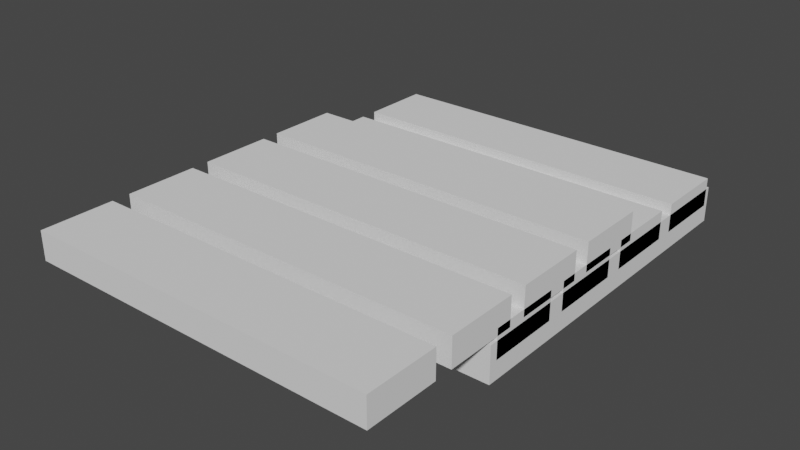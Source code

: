 # Source: BridgeObj.blend  (saved by Blender 2.90.8; exported with 4.5.12 LTS)
import bpy
from mathutils import Matrix  # noqa: F401  (used for matrix-valued properties, if any)

bpy.ops.wm.read_factory_settings(use_empty=True)
scene = bpy.context.scene
scene.name = 'Scene'

# ---- collections
col_collection = bpy.data.collections.new('Collection'); scene.collection.children.link(col_collection)

# ---- world
world_world = bpy.data.worlds.new('World'); scene.world = world_world
world_world.use_nodes = True; world_world.node_tree.nodes.clear()
_N = world_world.node_tree.nodes; _L = world_world.node_tree.links
n0 = _N.new('ShaderNodeOutputWorld'); n0.name = 'World Output'; n0.location = (300, 300)
n1 = _N.new('ShaderNodeBackground'); n1.name = 'Background'; n1.location = (10, 300)
n1.inputs[0].default_value = (0.05088, 0.05088, 0.05088, 1.0)
_L.new(n1.outputs[0], n0.inputs[0])
n0.is_active_output = True
world_world.color = (0.05088, 0.05088, 0.05088)
world_world.use_sun_shadow = False
world_world.sun_shadow_jitter_overblur = 0.0

# ---- meshes
me_mesh = bpy.data.meshes.new('Mesh')
me_mesh.from_pydata([(-0.5, -0.5, 0.0), (0.5, -0.5, 0.0), (-0.5, 0.5, 0.0), (0.5, 0.5, 0.0), (-0.5, -0.5, 0.1), (0.5, -0.5, 0.1), (-0.5, 0.5, 0.1), (0.5, 0.5, 0.1)], [], [(0, 2, 3, 1), (4, 5, 7, 6), (0, 1, 5, 4), (1, 3, 7, 5), (3, 2, 6, 7), (2, 0, 4, 6)])
me_mesh.polygons.foreach_set('use_smooth', [True] * 6)
_k = set([(0, 1), (0, 2), (0, 4), (1, 3), (1, 5), (2, 3), (2, 6), (3, 7), (4, 5), (4, 6), (5, 7), (6, 7)])
me_mesh.attributes.new('sharp_edge', 'BOOLEAN', 'EDGE').data.foreach_set('value', [ (min(e.vertices), max(e.vertices)) in _k for e in me_mesh.edges])
_uv = me_mesh.uv_layers.new(name='UVChannel_1')
_uv.uv.foreach_set('vector', [0.02, 0.98, 0.02, 0.5073, 0.4927, 0.5073, 0.4927, 0.98, 0.02, 0.02, 0.4927, 0.02, 0.4927, 0.4927, 0.02, 0.4927, 0.6099, 0.02543, 0.6099, 0.4981, 0.5626, 0.4981, 0.5626, 0.02543, 0.6099, 0.4981, 0.6099, 0.9708, 0.5626, 0.9708, 0.5626, 0.4981, 0.6898, 0.02421, 0.6898, 0.4969, 0.6425, 0.4969, 0.6425, 0.02421, 0.6898, 0.4969, 0.6898, 0.9696, 0.6425, 0.9696, 0.6425, 0.4969])
me_mesh.use_remesh_fix_poles = True
me_mesh.use_remesh_preserve_attributes = False
me_mesh.use_mirror_vertex_groups = False
me_mesh.update()
me_mesh.normals_split_custom_set([tuple(v) for v in zip(*[iter([0.0, 0.0, -1.0, 0.0, 0.0, -1.0, 0.0, 0.0, -1.0, 0.0, 0.0, -1.0, 0.0, 0.0, 1.0, 0.0, 0.0, 1.0, 0.0, 0.0, 1.0, 0.0, 0.0, 1.0, 0.0, -1.0, 0.0, 0.0, -1.0, 0.0, 0.0, -1.0, 0.0, 0.0, -1.0, 0.0, 1.0, 0.0, 0.0, 1.0, 0.0, 0.0, 1.0, 0.0, 0.0, 1.0, 0.0, 0.0, 0.0, 1.0, 0.0, 0.0, 1.0, 0.0, 0.0, 1.0, 0.0, 0.0, 1.0, 0.0, -1.0, 0.0, 0.0, -1.0, 0.0, 0.0, -1.0, 0.0, 0.0, -1.0, 0.0, 0.0])] * 3)])
me_mesh_001 = bpy.data.meshes.new('Mesh.001')
me_mesh_001.from_pydata([(-0.5, -0.1014, 0.0008117), (0.5, -0.1014, 0.0008117), (-0.5, 0.1014, 0.0008117), (0.5, 0.1014, 0.0008117), (-0.5, -0.1014, 0.08081), (0.5, -0.1014, 0.08081), (-0.5, 0.1014, 0.08081), (0.5, 0.1014, 0.08081), (-0.5, 0.0, 0.0008117), (0.0, 0.1014, 0.0008117), (0.5, 0.0, 0.0008117), (0.0, -0.1014, 0.0008117), (0.0, -0.1014, 0.08081), (0.5, 0.0, 0.08081), (0.0, 0.1014, 0.08081), (-0.5, 0.0, 0.08081), (0.5, -0.1014, 0.04081), (-0.5, -0.1014, 0.04081), (0.5, 0.1014, 0.04081), (-0.5, 0.1014, 0.04081), (-0.5, 0.0, 0.04081), (0.0, 0.1014, 0.04081), (0.5, 0.0, 0.04081), (0.0, -0.1014, 0.04081), (0.0, 0.0, 0.08081), (0.0, 0.0, 0.0008117)], [], [(25, 9, 3, 10), (24, 13, 7, 14), (23, 16, 5, 12), (22, 18, 7, 13), (21, 19, 6, 14), (20, 17, 4, 15), (19, 20, 15, 6), (2, 8, 20, 19), (8, 0, 17, 20), (18, 21, 14, 7), (3, 9, 21, 18), (9, 2, 19, 21), (16, 22, 13, 5), (1, 10, 22, 16), (10, 3, 18, 22), (17, 23, 12, 4), (0, 11, 23, 17), (11, 1, 16, 23), (15, 24, 14, 6), (4, 12, 24, 15), (12, 5, 13, 24), (11, 25, 10, 1), (0, 8, 25, 11), (8, 2, 9, 25)])
me_mesh_001.polygons.foreach_set('use_smooth', [True] * 24)
_k = set([(0, 8), (0, 11), (0, 17), (1, 10), (1, 11), (1, 16), (2, 8), (2, 9), (2, 19), (3, 9), (3, 10), (3, 18), (4, 12), (4, 15), (4, 17), (5, 12), (5, 13), (5, 16), (6, 14), (6, 15), (6, 19), (7, 13), (7, 14), (7, 18)])
me_mesh_001.attributes.new('sharp_edge', 'BOOLEAN', 'EDGE').data.foreach_set('value', [ (min(e.vertices), max(e.vertices)) in _k for e in me_mesh_001.edges])
_uv = me_mesh_001.uv_layers.new(name='UVChannel_1')
_uv.uv.foreach_set('vector', [0.2563, 0.7437, 0.2563, 0.5073, 0.4927, 0.5073, 0.4927, 0.7437, 0.2563, 0.2563, 0.4927, 0.2563, 0.4927, 0.4927, 0.2563, 0.4927, 0.5863, 0.2618, 0.5863, 0.4981, 0.5626, 0.4981, 0.5626, 0.2618, 0.5863, 0.7344, 0.5863, 0.9708, 0.5626, 0.9708, 0.5626, 0.7344, 0.6661, 0.2606, 0.6661, 0.4969, 0.6425, 0.4969, 0.6425, 0.2606, 0.6661, 0.7332, 0.6661, 0.9696, 0.6425, 0.9696, 0.6425, 0.7332, 0.6661, 0.4969, 0.6661, 0.7332, 0.6425, 0.7332, 0.6425, 0.4969, 0.6898, 0.4969, 0.6898, 0.7332, 0.6661, 0.7332, 0.6661, 0.4969, 0.6898, 0.7332, 0.6898, 0.9696, 0.6661, 0.9696, 0.6661, 0.7332, 0.6661, 0.02421, 0.6661, 0.2606, 0.6425, 0.2606, 0.6425, 0.02421, 0.6898, 0.02421, 0.6898, 0.2606, 0.6661, 0.2606, 0.6661, 0.02421, 0.6898, 0.2606, 0.6898, 0.4969, 0.6661, 0.4969, 0.6661, 0.2606, 0.5863, 0.4981, 0.5863, 0.7344, 0.5626, 0.7344, 0.5626, 0.4981, 0.6099, 0.4981, 0.6099, 0.7344, 0.5863, 0.7344, 0.5863, 0.4981, 0.6099, 0.7344, 0.6099, 0.9708, 0.5863, 0.9708, 0.5863, 0.7344, 0.5863, 0.02543, 0.5863, 0.2618, 0.5626, 0.2618, 0.5626, 0.02543, 0.6099, 0.02543, 0.6099, 0.2618, 0.5863, 0.2618, 0.5863, 0.02543, 0.6099, 0.2618, 0.6099, 0.4981, 0.5863, 0.4981, 0.5863, 0.2618, 0.02, 0.2563, 0.2563, 0.2563, 0.2563, 0.4927, 0.02, 0.4927, 0.02, 0.02, 0.2563, 0.02, 0.2563, 0.2563, 0.02, 0.2563, 0.2563, 0.02, 0.4927, 0.02, 0.4927, 0.2563, 0.2563, 0.2563, 0.2563, 0.98, 0.2563, 0.7437, 0.4927, 0.7437, 0.4927, 0.98, 0.02, 0.98, 0.02, 0.7437, 0.2563, 0.7437, 0.2563, 0.98, 0.02, 0.7437, 0.02, 0.5073, 0.2563, 0.5073, 0.2563, 0.7437])
me_mesh_001.use_remesh_fix_poles = True
me_mesh_001.use_remesh_preserve_attributes = False
me_mesh_001.use_mirror_vertex_groups = False
me_mesh_001.update()
me_mesh_001.normals_split_custom_set([tuple(v) for v in zip(*[iter([0.0, -1.469e-07, -1.0, 0.0, -1.469e-07, -1.0, 0.0, -1.469e-07, -1.0, 0.0, -1.469e-07, -1.0, 0.0, 1.102e-07, 1.0, 0.0, 1.102e-07, 1.0, 0.0, 7.344e-08, 1.0, 0.0, 7.344e-08, 1.0, 0.0, -1.0, 0.0, 0.0, -1.0, 0.0, 0.0, -1.0, 0.0, 0.0, -1.0, 0.0, 1.0, 0.0, 0.0, 1.0, 0.0, 0.0, 1.0, 0.0, 0.0, 1.0, 0.0, 0.0, 0.0, 1.0, 0.0, 0.0, 1.0, 0.0, 0.0, 1.0, 0.0, 0.0, 1.0, 0.0, -1.0, 0.0, 0.0, -1.0, 0.0, 0.0, -1.0, 0.0, 0.0, -1.0, 0.0, 0.0, -1.0, 0.0, 0.0, -1.0, 0.0, 0.0, -1.0, 0.0, 0.0, -1.0, 0.0, 0.0, -1.0, 0.0, 0.0, -1.0, 0.0, 0.0, -1.0, 0.0, 0.0, -1.0, 0.0, 0.0, -1.0, 0.0, 0.0, -1.0, 0.0, 0.0, -1.0, 0.0, 0.0, -1.0, 0.0, 0.0, 0.0, 1.0, 0.0, 0.0, 1.0, 0.0, 0.0, 1.0, 0.0, 0.0, 1.0, 0.0, 0.0, 1.0, 0.0, 0.0, 1.0, 0.0, 0.0, 1.0, 0.0, 0.0, 1.0, 0.0, 0.0, 1.0, 0.0, 0.0, 1.0, 0.0, 0.0, 1.0, 0.0, 0.0, 1.0, 0.0, 1.0, 0.0, 0.0, 1.0, 0.0, 0.0, 1.0, 0.0, 0.0, 1.0, 0.0, 0.0, 1.0, 0.0, 0.0, 1.0, 0.0, 0.0, 1.0, 0.0, 0.0, 1.0, 0.0, 0.0, 1.0, 0.0, 0.0, 1.0, 0.0, 0.0, 1.0, 0.0, 0.0, 1.0, 0.0, 0.0, 0.0, -1.0, 0.0, 0.0, -1.0, 0.0, 0.0, -1.0, 0.0, 0.0, -1.0, 0.0, 0.0, -1.0, 0.0, 0.0, -1.0, 0.0, 0.0, -1.0, 0.0, 0.0, -1.0, 0.0, 0.0, -1.0, 0.0, 0.0, -1.0, 0.0, 0.0, -1.0, 0.0, 0.0, -1.0, 0.0, 0.0, 1.102e-07, 1.0, 0.0, 1.102e-07, 1.0, 0.0, 7.344e-08, 1.0, 0.0, 7.344e-08, 1.0, 0.0, 1.469e-07, 1.0, 0.0, 1.469e-07, 1.0, 0.0, 1.102e-07, 1.0, 0.0, 1.102e-07, 1.0, 0.0, 1.469e-07, 1.0, 0.0, 1.469e-07, 1.0, 0.0, 1.102e-07, 1.0, 0.0, 1.102e-07, 1.0, 0.0, -1.469e-07, -1.0, 0.0, -1.469e-07, -1.0, 0.0, -1.469e-07, -1.0, 0.0, -1.469e-07, -1.0, 0.0, -1.469e-07, -1.0, 0.0, -1.469e-07, -1.0, 0.0, -1.469e-07, -1.0, 0.0, -1.469e-07, -1.0, 0.0, -1.469e-07, -1.0, 0.0, -1.469e-07, -1.0, 0.0, -1.469e-07, -1.0, 0.0, -1.469e-07, -1.0])] * 3)])
me_mesh_002 = bpy.data.meshes.new('Mesh.002')
me_mesh_002.from_pydata([(-0.5, -0.1014, 0.0008117), (0.5, -0.1014, 0.0008117), (-0.5, 0.1014, 0.0008117), (0.5, 0.1014, 0.0008117), (-0.5, -0.1014, 0.08081), (0.5, -0.1014, 0.08081), (-0.5, 0.1014, 0.08081), (0.5, 0.1014, 0.08081), (-0.5, 0.0, 0.0008117), (0.0, 0.1014, 0.0008117), (0.5, 0.0, 0.0008117), (0.0, -0.1014, 0.0008117), (0.0, -0.1014, 0.08081), (0.5, 0.0, 0.08081), (0.0, 0.1014, 0.08081), (-0.5, 0.0, 0.08081), (0.5, -0.1014, 0.04081), (-0.5, -0.1014, 0.04081), (0.5, 0.1014, 0.04081), (-0.5, 0.1014, 0.04081), (-0.5, 0.0, 0.04081), (0.0, 0.1014, 0.04081), (0.5, 0.0, 0.04081), (0.0, -0.1014, 0.04081), (0.0, 0.0, 0.08081), (0.0, 0.0, 0.0008117), (-0.5, 0.1522, 0.0008117), (0.5, 0.1522, 0.0008117), (-0.5, 0.3551, 0.0008117), (0.5, 0.3551, 0.0008117), (-0.5, 0.1522, 0.08081), (0.5, 0.1522, 0.08081), (-0.5, 0.3551, 0.08081), (0.5, 0.3551, 0.08081), (-0.5, 0.2536, 0.0008117), (0.0, 0.3551, 0.0008117), (0.5, 0.2536, 0.0008117), (0.0, 0.1522, 0.0008117), (0.0, 0.1522, 0.08081), (0.5, 0.2536, 0.08081), (0.0, 0.3551, 0.08081), (-0.5, 0.2536, 0.08081), (0.5, 0.1522, 0.04081), (-0.5, 0.1522, 0.04081), (0.5, 0.3551, 0.04081), (-0.5, 0.3551, 0.04081), (-0.5, 0.2536, 0.04081), (0.0, 0.3551, 0.04081), (0.5, 0.2536, 0.04081), (0.0, 0.1522, 0.04081), (0.0, 0.2536, 0.08081), (0.0, 0.2536, 0.0008117), (-0.5, 0.4058, 0.0008117), (0.5, 0.4058, 0.0008117), (-0.5, 0.6087, 0.0008117), (0.5, 0.6087, 0.0008117), (-0.5, 0.4058, 0.08081), (0.5, 0.4058, 0.08081), (-0.5, 0.6087, 0.08081), (0.5, 0.6087, 0.08081), (-0.5, 0.5072, 0.0008117), (0.0, 0.6087, 0.0008117), (0.5, 0.5072, 0.0008117), (0.0, 0.4058, 0.0008117), (0.0, 0.4058, 0.08081), (0.5, 0.5072, 0.08081), (0.0, 0.6087, 0.08081), (-0.5, 0.5072, 0.08081), (0.5, 0.4058, 0.04081), (-0.5, 0.4058, 0.04081), (0.5, 0.6087, 0.04081), (-0.5, 0.6087, 0.04081), (-0.5, 0.5072, 0.04081), (0.0, 0.6087, 0.04081), (0.5, 0.5072, 0.04081), (0.0, 0.4058, 0.04081), (0.0, 0.5072, 0.08081), (0.0, 0.5072, 0.0008117), (-0.5, 0.6594, 0.0008117), (0.5, 0.6594, 0.0008117), (-0.5, 0.8623, 0.0008117), (0.5, 0.8623, 0.0008117), (-0.5, 0.6594, 0.08081), (0.5, 0.6594, 0.08081), (-0.5, 0.8623, 0.08081), (0.5, 0.8623, 0.08081), (-0.5, 0.7608, 0.0008117), (0.0, 0.8623, 0.0008117), (0.5, 0.7608, 0.0008117), (0.0, 0.6594, 0.0008117), (0.0, 0.6594, 0.08081), (0.5, 0.7608, 0.08081), (0.0, 0.8623, 0.08081), (-0.5, 0.7608, 0.08081), (0.5, 0.6594, 0.04081), (-0.5, 0.6594, 0.04081), (0.5, 0.8623, 0.04081), (-0.5, 0.8623, 0.04081), (-0.5, 0.7608, 0.04081), (0.0, 0.8623, 0.04081), (0.5, 0.7608, 0.04081), (0.0, 0.6594, 0.04081), (0.0, 0.7608, 0.08081), (0.0, 0.7608, 0.0008117)], [], [(25, 9, 3, 10), (24, 13, 7, 14), (23, 16, 5, 12), (22, 18, 7, 13), (21, 19, 6, 14), (20, 17, 4, 15), (19, 20, 15, 6), (2, 8, 20, 19), (8, 0, 17, 20), (18, 21, 14, 7), (3, 9, 21, 18), (9, 2, 19, 21), (16, 22, 13, 5), (1, 10, 22, 16), (10, 3, 18, 22), (17, 23, 12, 4), (0, 11, 23, 17), (11, 1, 16, 23), (15, 24, 14, 6), (4, 12, 24, 15), (12, 5, 13, 24), (11, 25, 10, 1), (0, 8, 25, 11), (8, 2, 9, 25), (51, 35, 29, 36), (50, 39, 33, 40), (49, 42, 31, 38), (48, 44, 33, 39), (47, 45, 32, 40), (46, 43, 30, 41), (45, 46, 41, 32), (28, 34, 46, 45), (34, 26, 43, 46), (44, 47, 40, 33), (29, 35, 47, 44), (35, 28, 45, 47), (42, 48, 39, 31), (27, 36, 48, 42), (36, 29, 44, 48), (43, 49, 38, 30), (26, 37, 49, 43), (37, 27, 42, 49), (41, 50, 40, 32), (30, 38, 50, 41), (38, 31, 39, 50), (37, 51, 36, 27), (26, 34, 51, 37), (34, 28, 35, 51), (77, 61, 55, 62), (76, 65, 59, 66), (75, 68, 57, 64), (74, 70, 59, 65), (73, 71, 58, 66), (72, 69, 56, 67), (71, 72, 67, 58), (54, 60, 72, 71), (60, 52, 69, 72), (70, 73, 66, 59), (55, 61, 73, 70), (61, 54, 71, 73), (68, 74, 65, 57), (53, 62, 74, 68), (62, 55, 70, 74), (69, 75, 64, 56), (52, 63, 75, 69), (63, 53, 68, 75), (67, 76, 66, 58), (56, 64, 76, 67), (64, 57, 65, 76), (63, 77, 62, 53), (52, 60, 77, 63), (60, 54, 61, 77), (103, 87, 81, 88), (102, 91, 85, 92), (101, 94, 83, 90), (100, 96, 85, 91), (99, 97, 84, 92), (98, 95, 82, 93), (97, 98, 93, 84), (80, 86, 98, 97), (86, 78, 95, 98), (96, 99, 92, 85), (81, 87, 99, 96), (87, 80, 97, 99), (94, 100, 91, 83), (79, 88, 100, 94), (88, 81, 96, 100), (95, 101, 90, 82), (78, 89, 101, 95), (89, 79, 94, 101), (93, 102, 92, 84), (82, 90, 102, 93), (90, 83, 91, 102), (89, 103, 88, 79), (78, 86, 103, 89), (86, 80, 87, 103)])
me_mesh_002.polygons.foreach_set('use_smooth', [True] * 96)
_k = set([(0, 8), (0, 11), (0, 17), (1, 10), (1, 11), (1, 16), (2, 8), (2, 9), (2, 19), (3, 9), (3, 10), (3, 18), (4, 12), (4, 15), (4, 17), (5, 12), (5, 13), (5, 16), (6, 14), (6, 15), (6, 19), (7, 13), (7, 14), (7, 18), (26, 34), (26, 37), (26, 43), (27, 36), (27, 37), (27, 42), (28, 34), (28, 35), (28, 45), (29, 35), (29, 36), (29, 44), (30, 38), (30, 41), (30, 43), (31, 38), (31, 39), (31, 42), (32, 40), (32, 41), (32, 45), (33, 39), (33, 40), (33, 44), (52, 60), (52, 63), (52, 69), (53, 62), (53, 63), (53, 68), (54, 60), (54, 61), (54, 71), (55, 61), (55, 62), (55, 70), (56, 64), (56, 67), (56, 69), (57, 64), (57, 65), (57, 68), (58, 66), (58, 67), (58, 71), (59, 65), (59, 66), (59, 70), (78, 86), (78, 89), (78, 95), (79, 88), (79, 89), (79, 94), (80, 86), (80, 87), (80, 97), (81, 87), (81, 88), (81, 96), (82, 90), (82, 93), (82, 95), (83, 90), (83, 91), (83, 94), (84, 92), (84, 93), (84, 97), (85, 91), (85, 92), (85, 96)])
me_mesh_002.attributes.new('sharp_edge', 'BOOLEAN', 'EDGE').data.foreach_set('value', [ (min(e.vertices), max(e.vertices)) in _k for e in me_mesh_002.edges])
_uv = me_mesh_002.uv_layers.new(name='UVChannel_1')
_uv.uv.foreach_set('vector', [0.2563, 0.7437, 0.2563, 0.5073, 0.4927, 0.5073, 0.4927, 0.7437, 0.2563, 0.2563, 0.4927, 0.2563, 0.4927, 0.4927, 0.2563, 0.4927, 0.5863, 0.2618, 0.5863, 0.4981, 0.5626, 0.4981, 0.5626, 0.2618, 0.5863, 0.7344, 0.5863, 0.9708, 0.5626, 0.9708, 0.5626, 0.7344, 0.6661, 0.2606, 0.6661, 0.4969, 0.6425, 0.4969, 0.6425, 0.2606, 0.6661, 0.7332, 0.6661, 0.9696, 0.6425, 0.9696, 0.6425, 0.7332, 0.6661, 0.4969, 0.6661, 0.7332, 0.6425, 0.7332, 0.6425, 0.4969, 0.6898, 0.4969, 0.6898, 0.7332, 0.6661, 0.7332, 0.6661, 0.4969, 0.6898, 0.7332, 0.6898, 0.9696, 0.6661, 0.9696, 0.6661, 0.7332, 0.6661, 0.02421, 0.6661, 0.2606, 0.6425, 0.2606, 0.6425, 0.02421, 0.6898, 0.02421, 0.6898, 0.2606, 0.6661, 0.2606, 0.6661, 0.02421, 0.6898, 0.2606, 0.6898, 0.4969, 0.6661, 0.4969, 0.6661, 0.2606, 0.5863, 0.4981, 0.5863, 0.7344, 0.5626, 0.7344, 0.5626, 0.4981, 0.6099, 0.4981, 0.6099, 0.7344, 0.5863, 0.7344, 0.5863, 0.4981, 0.6099, 0.7344, 0.6099, 0.9708, 0.5863, 0.9708, 0.5863, 0.7344, 0.5863, 0.02543, 0.5863, 0.2618, 0.5626, 0.2618, 0.5626, 0.02543, 0.6099, 0.02543, 0.6099, 0.2618, 0.5863, 0.2618, 0.5863, 0.02543, 0.6099, 0.2618, 0.6099, 0.4981, 0.5863, 0.4981, 0.5863, 0.2618, 0.02, 0.2563, 0.2563, 0.2563, 0.2563, 0.4927, 0.02, 0.4927, 0.02, 0.02, 0.2563, 0.02, 0.2563, 0.2563, 0.02, 0.2563, 0.2563, 0.02, 0.4927, 0.02, 0.4927, 0.2563, 0.2563, 0.2563, 0.2563, 0.98, 0.2563, 0.7437, 0.4927, 0.7437, 0.4927, 0.98, 0.02, 0.98, 0.02, 0.7437, 0.2563, 0.7437, 0.2563, 0.98, 0.02, 0.7437, 0.02, 0.5073, 0.2563, 0.5073, 0.2563, 0.7437, 0.2563, 0.7437, 0.2563, 0.5073, 0.4927, 0.5073, 0.4927, 0.7437, 0.2563, 0.2563, 0.4927, 0.2563, 0.4927, 0.4927, 0.2563, 0.4927, 0.5863, 0.2618, 0.5863, 0.4981, 0.5626, 0.4981, 0.5626, 0.2618, 0.5863, 0.7344, 0.5863, 0.9708, 0.5626, 0.9708, 0.5626, 0.7344, 0.6661, 0.2606, 0.6661, 0.4969, 0.6425, 0.4969, 0.6425, 0.2606, 0.6661, 0.7332, 0.6661, 0.9696, 0.6425, 0.9696, 0.6425, 0.7332, 0.6661, 0.4969, 0.6661, 0.7332, 0.6425, 0.7332, 0.6425, 0.4969, 0.6898, 0.4969, 0.6898, 0.7332, 0.6661, 0.7332, 0.6661, 0.4969, 0.6898, 0.7332, 0.6898, 0.9696, 0.6661, 0.9696, 0.6661, 0.7332, 0.6661, 0.02421, 0.6661, 0.2606, 0.6425, 0.2606, 0.6425, 0.02421, 0.6898, 0.02421, 0.6898, 0.2606, 0.6661, 0.2606, 0.6661, 0.02421, 0.6898, 0.2606, 0.6898, 0.4969, 0.6661, 0.4969, 0.6661, 0.2606, 0.5863, 0.4981, 0.5863, 0.7344, 0.5626, 0.7344, 0.5626, 0.4981, 0.6099, 0.4981, 0.6099, 0.7344, 0.5863, 0.7344, 0.5863, 0.4981, 0.6099, 0.7344, 0.6099, 0.9708, 0.5863, 0.9708, 0.5863, 0.7344, 0.5863, 0.02543, 0.5863, 0.2618, 0.5626, 0.2618, 0.5626, 0.02543, 0.6099, 0.02543, 0.6099, 0.2618, 0.5863, 0.2618, 0.5863, 0.02543, 0.6099, 0.2618, 0.6099, 0.4981, 0.5863, 0.4981, 0.5863, 0.2618, 0.02, 0.2563, 0.2563, 0.2563, 0.2563, 0.4927, 0.02, 0.4927, 0.02, 0.02, 0.2563, 0.02, 0.2563, 0.2563, 0.02, 0.2563, 0.2563, 0.02, 0.4927, 0.02, 0.4927, 0.2563, 0.2563, 0.2563, 0.2563, 0.98, 0.2563, 0.7437, 0.4927, 0.7437, 0.4927, 0.98, 0.02, 0.98, 0.02, 0.7437, 0.2563, 0.7437, 0.2563, 0.98, 0.02, 0.7437, 0.02, 0.5073, 0.2563, 0.5073, 0.2563, 0.7437, 0.2563, 0.7437, 0.2563, 0.5073, 0.4927, 0.5073, 0.4927, 0.7437, 0.2563, 0.2563, 0.4927, 0.2563, 0.4927, 0.4927, 0.2563, 0.4927, 0.5863, 0.2618, 0.5863, 0.4981, 0.5626, 0.4981, 0.5626, 0.2618, 0.5863, 0.7344, 0.5863, 0.9708, 0.5626, 0.9708, 0.5626, 0.7344, 0.6661, 0.2606, 0.6661, 0.4969, 0.6425, 0.4969, 0.6425, 0.2606, 0.6661, 0.7332, 0.6661, 0.9696, 0.6425, 0.9696, 0.6425, 0.7332, 0.6661, 0.4969, 0.6661, 0.7332, 0.6425, 0.7332, 0.6425, 0.4969, 0.6898, 0.4969, 0.6898, 0.7332, 0.6661, 0.7332, 0.6661, 0.4969, 0.6898, 0.7332, 0.6898, 0.9696, 0.6661, 0.9696, 0.6661, 0.7332, 0.6661, 0.02421, 0.6661, 0.2606, 0.6425, 0.2606, 0.6425, 0.02421, 0.6898, 0.02421, 0.6898, 0.2606, 0.6661, 0.2606, 0.6661, 0.02421, 0.6898, 0.2606, 0.6898, 0.4969, 0.6661, 0.4969, 0.6661, 0.2606, 0.5863, 0.4981, 0.5863, 0.7344, 0.5626, 0.7344, 0.5626, 0.4981, 0.6099, 0.4981, 0.6099, 0.7344, 0.5863, 0.7344, 0.5863, 0.4981, 0.6099, 0.7344, 0.6099, 0.9708, 0.5863, 0.9708, 0.5863, 0.7344, 0.5863, 0.02543, 0.5863, 0.2618, 0.5626, 0.2618, 0.5626, 0.02543, 0.6099, 0.02543, 0.6099, 0.2618, 0.5863, 0.2618, 0.5863, 0.02543, 0.6099, 0.2618, 0.6099, 0.4981, 0.5863, 0.4981, 0.5863, 0.2618, 0.02, 0.2563, 0.2563, 0.2563, 0.2563, 0.4927, 0.02, 0.4927, 0.02, 0.02, 0.2563, 0.02, 0.2563, 0.2563, 0.02, 0.2563, 0.2563, 0.02, 0.4927, 0.02, 0.4927, 0.2563, 0.2563, 0.2563, 0.2563, 0.98, 0.2563, 0.7437, 0.4927, 0.7437, 0.4927, 0.98, 0.02, 0.98, 0.02, 0.7437, 0.2563, 0.7437, 0.2563, 0.98, 0.02, 0.7437, 0.02, 0.5073, 0.2563, 0.5073, 0.2563, 0.7437, 0.2563, 0.7437, 0.2563, 0.5073, 0.4927, 0.5073, 0.4927, 0.7437, 0.2563, 0.2563, 0.4927, 0.2563, 0.4927, 0.4927, 0.2563, 0.4927, 0.5863, 0.2618, 0.5863, 0.4981, 0.5626, 0.4981, 0.5626, 0.2618, 0.5863, 0.7344, 0.5863, 0.9708, 0.5626, 0.9708, 0.5626, 0.7344, 0.6661, 0.2606, 0.6661, 0.4969, 0.6425, 0.4969, 0.6425, 0.2606, 0.6661, 0.7332, 0.6661, 0.9696, 0.6425, 0.9696, 0.6425, 0.7332, 0.6661, 0.4969, 0.6661, 0.7332, 0.6425, 0.7332, 0.6425, 0.4969, 0.6898, 0.4969, 0.6898, 0.7332, 0.6661, 0.7332, 0.6661, 0.4969, 0.6898, 0.7332, 0.6898, 0.9696, 0.6661, 0.9696, 0.6661, 0.7332, 0.6661, 0.02421, 0.6661, 0.2606, 0.6425, 0.2606, 0.6425, 0.02421, 0.6898, 0.02421, 0.6898, 0.2606, 0.6661, 0.2606, 0.6661, 0.02421, 0.6898, 0.2606, 0.6898, 0.4969, 0.6661, 0.4969, 0.6661, 0.2606, 0.5863, 0.4981, 0.5863, 0.7344, 0.5626, 0.7344, 0.5626, 0.4981, 0.6099, 0.4981, 0.6099, 0.7344, 0.5863, 0.7344, 0.5863, 0.4981, 0.6099, 0.7344, 0.6099, 0.9708, 0.5863, 0.9708, 0.5863, 0.7344, 0.5863, 0.02543, 0.5863, 0.2618, 0.5626, 0.2618, 0.5626, 0.02543, 0.6099, 0.02543, 0.6099, 0.2618, 0.5863, 0.2618, 0.5863, 0.02543, 0.6099, 0.2618, 0.6099, 0.4981, 0.5863, 0.4981, 0.5863, 0.2618, 0.02, 0.2563, 0.2563, 0.2563, 0.2563, 0.4927, 0.02, 0.4927, 0.02, 0.02, 0.2563, 0.02, 0.2563, 0.2563, 0.02, 0.2563, 0.2563, 0.02, 0.4927, 0.02, 0.4927, 0.2563, 0.2563, 0.2563, 0.2563, 0.98, 0.2563, 0.7437, 0.4927, 0.7437, 0.4927, 0.98, 0.02, 0.98, 0.02, 0.7437, 0.2563, 0.7437, 0.2563, 0.98, 0.02, 0.7437, 0.02, 0.5073, 0.2563, 0.5073, 0.2563, 0.7437])
me_mesh_002.use_remesh_fix_poles = True
me_mesh_002.use_remesh_preserve_attributes = False
me_mesh_002.use_mirror_vertex_groups = False
me_mesh_002.update()
me_mesh_002.normals_split_custom_set([tuple(v) for v in zip(*[iter([0.0, -1.469e-07, -1.0, 0.0, -1.469e-07, -1.0, 0.0, -1.469e-07, -1.0, 0.0, -1.469e-07, -1.0, 0.0, 1.102e-07, 1.0, 0.0, 1.102e-07, 1.0, 0.0, 7.344e-08, 1.0, 0.0, 7.344e-08, 1.0, 0.0, -1.0, 0.0, 0.0, -1.0, 0.0, 0.0, -1.0, 0.0, 0.0, -1.0, 0.0, 1.0, 0.0, 0.0, 1.0, 0.0, 0.0, 1.0, 0.0, 0.0, 1.0, 0.0, 0.0, 0.0, 1.0, 0.0, 0.0, 1.0, 0.0, 0.0, 1.0, 0.0, 0.0, 1.0, 0.0, -1.0, 0.0, 0.0, -1.0, 0.0, 0.0, -1.0, 0.0, 0.0, -1.0, 0.0, 0.0, -1.0, 0.0, 0.0, -1.0, 0.0, 0.0, -1.0, 0.0, 0.0, -1.0, 0.0, 0.0, -1.0, 0.0, 0.0, -1.0, 0.0, 0.0, -1.0, 0.0, 0.0, -1.0, 0.0, 0.0, -1.0, 0.0, 0.0, -1.0, 0.0, 0.0, -1.0, 0.0, 0.0, -1.0, 0.0, 0.0, 0.0, 1.0, 0.0, 0.0, 1.0, 0.0, 0.0, 1.0, 0.0, 0.0, 1.0, 0.0, 0.0, 1.0, 0.0, 0.0, 1.0, 0.0, 0.0, 1.0, 0.0, 0.0, 1.0, 0.0, 0.0, 1.0, 0.0, 0.0, 1.0, 0.0, 0.0, 1.0, 0.0, 0.0, 1.0, 0.0, 1.0, 0.0, 0.0, 1.0, 0.0, 0.0, 1.0, 0.0, 0.0, 1.0, 0.0, 0.0, 1.0, 0.0, 0.0, 1.0, 0.0, 0.0, 1.0, 0.0, 0.0, 1.0, 0.0, 0.0, 1.0, 0.0, 0.0, 1.0, 0.0, 0.0, 1.0, 0.0, 0.0, 1.0, 0.0, 0.0, 0.0, -1.0, 0.0, 0.0, -1.0, 0.0, 0.0, -1.0, 0.0, 0.0, -1.0, 0.0, 0.0, -1.0, 0.0, 0.0, -1.0, 0.0, 0.0, -1.0, 0.0, 0.0, -1.0, 0.0, 0.0, -1.0, 0.0, 0.0, -1.0, 0.0, 0.0, -1.0, 0.0, 0.0, -1.0, 0.0, 0.0, 1.102e-07, 1.0, 0.0, 1.102e-07, 1.0, 0.0, 7.344e-08, 1.0, 0.0, 7.344e-08, 1.0, 0.0, 1.469e-07, 1.0, 0.0, 1.469e-07, 1.0, 0.0, 1.102e-07, 1.0, 0.0, 1.102e-07, 1.0, 0.0, 1.469e-07, 1.0, 0.0, 1.469e-07, 1.0, 0.0, 1.102e-07, 1.0, 0.0, 1.102e-07, 1.0, 0.0, -1.469e-07, -1.0, 0.0, -1.469e-07, -1.0, 0.0, -1.469e-07, -1.0, 0.0, -1.469e-07, -1.0, 0.0, -1.469e-07, -1.0, 0.0, -1.469e-07, -1.0, 0.0, -1.469e-07, -1.0, 0.0, -1.469e-07, -1.0, 0.0, -1.469e-07, -1.0, 0.0, -1.469e-07, -1.0, 0.0, -1.469e-07, -1.0, 0.0, -1.469e-07, -1.0, 0.0, -1.469e-07, -1.0, 0.0, -1.469e-07, -1.0, 0.0, -1.469e-07, -1.0, 0.0, -1.469e-07, -1.0, 0.0, 1.102e-07, 1.0, 0.0, 1.102e-07, 1.0, 0.0, 7.344e-08, 1.0, 0.0, 7.344e-08, 1.0, 0.0, -1.0, 0.0, 0.0, -1.0, 0.0, 0.0, -1.0, 0.0, 0.0, -1.0, 0.0, 1.0, 0.0, 0.0, 1.0, 0.0, 0.0, 1.0, 0.0, 0.0, 1.0, 0.0, 0.0, 0.0, 1.0, 0.0, 0.0, 1.0, 0.0, 0.0, 1.0, 0.0, 0.0, 1.0, 0.0, -1.0, 0.0, 0.0, -1.0, 0.0, 0.0, -1.0, 0.0, 0.0, -1.0, 0.0, 0.0, -1.0, 0.0, 0.0, -1.0, 0.0, 0.0, -1.0, 0.0, 0.0, -1.0, 0.0, 0.0, -1.0, 0.0, 0.0, -1.0, 0.0, 0.0, -1.0, 0.0, 0.0, -1.0, 0.0, 0.0, -1.0, 0.0, 0.0, -1.0, 0.0, 0.0, -1.0, 0.0, 0.0, -1.0, 0.0, 0.0, 0.0, 1.0, 0.0, 0.0, 1.0, 0.0, 0.0, 1.0, 0.0, 0.0, 1.0, 0.0, 0.0, 1.0, 0.0, 0.0, 1.0, 0.0, 0.0, 1.0, 0.0, 0.0, 1.0, 0.0, 0.0, 1.0, 0.0, 0.0, 1.0, 0.0, 0.0, 1.0, 0.0, 0.0, 1.0, 0.0, 1.0, 0.0, 0.0, 1.0, 0.0, 0.0, 1.0, 0.0, 0.0, 1.0, 0.0, 0.0, 1.0, 0.0, 0.0, 1.0, 0.0, 0.0, 1.0, 0.0, 0.0, 1.0, 0.0, 0.0, 1.0, 0.0, 0.0, 1.0, 0.0, 0.0, 1.0, 0.0, 0.0, 1.0, 0.0, 0.0, 0.0, -1.0, 0.0, 0.0, -1.0, 0.0, 0.0, -1.0, 0.0, 0.0, -1.0, 0.0, 0.0, -1.0, 0.0, 0.0, -1.0, 0.0, 0.0, -1.0, 0.0, 0.0, -1.0, 0.0, 0.0, -1.0, 0.0, 0.0, -1.0, 0.0, 0.0, -1.0, 0.0, 0.0, -1.0, 0.0, 0.0, 1.102e-07, 1.0, 0.0, 1.102e-07, 1.0, 0.0, 7.344e-08, 1.0, 0.0, 7.344e-08, 1.0, 0.0, 1.469e-07, 1.0, 0.0, 1.469e-07, 1.0, 0.0, 1.102e-07, 1.0, 0.0, 1.102e-07, 1.0, 0.0, 1.469e-07, 1.0, 0.0, 1.469e-07, 1.0, 0.0, 1.102e-07, 1.0, 0.0, 1.102e-07, 1.0, 0.0, -1.469e-07, -1.0, 0.0, -1.469e-07, -1.0, 0.0, -1.469e-07, -1.0, 0.0, -1.469e-07, -1.0, 0.0, -1.469e-07, -1.0, 0.0, -1.469e-07, -1.0, 0.0, -1.469e-07, -1.0, 0.0, -1.469e-07, -1.0, 0.0, -1.469e-07, -1.0, 0.0, -1.469e-07, -1.0, 0.0, -1.469e-07, -1.0, 0.0, -1.469e-07, -1.0, 0.0, -1.469e-07, -1.0, 0.0, -1.469e-07, -1.0, 0.0, -1.469e-07, -1.0, 0.0, -1.469e-07, -1.0, 0.0, 1.102e-07, 1.0, 0.0, 1.102e-07, 1.0, 0.0, 7.344e-08, 1.0, 0.0, 7.344e-08, 1.0, 0.0, -1.0, 0.0, 0.0, -1.0, 0.0, 0.0, -1.0, 0.0, 0.0, -1.0, 0.0, 1.0, 0.0, 0.0, 1.0, 0.0, 0.0, 1.0, 0.0, 0.0, 1.0, 0.0, 0.0, 0.0, 1.0, 0.0, 0.0, 1.0, 0.0, 0.0, 1.0, 0.0, 0.0, 1.0, 0.0, -1.0, 0.0, 0.0, -1.0, 0.0, 0.0, -1.0, 0.0, 0.0, -1.0, 0.0, 0.0, -1.0, 0.0, 0.0, -1.0, 0.0, 0.0, -1.0, 0.0, 0.0, -1.0, 0.0, 0.0, -1.0, 0.0, 0.0, -1.0, 0.0, 0.0, -1.0, 0.0, 0.0, -1.0, 0.0, 0.0, -1.0, 0.0, 0.0, -1.0, 0.0, 0.0, -1.0, 0.0, 0.0, -1.0, 0.0, 0.0, 0.0, 1.0, 0.0, 0.0, 1.0, 0.0, 0.0, 1.0, 0.0, 0.0, 1.0, 0.0, 0.0, 1.0, 0.0, 0.0, 1.0, 0.0, 0.0, 1.0, 0.0, 0.0, 1.0, 0.0, 0.0, 1.0, 0.0, 0.0, 1.0, 0.0, 0.0, 1.0, 0.0, 0.0, 1.0, 0.0, 1.0, 0.0, 0.0, 1.0, 0.0, 0.0, 1.0, 0.0, 0.0, 1.0, 0.0, 0.0, 1.0, 0.0, 0.0, 1.0, 0.0, 0.0, 1.0, 0.0, 0.0, 1.0, 0.0, 0.0, 1.0, 0.0, 0.0, 1.0, 0.0, 0.0, 1.0, 0.0, 0.0, 1.0, 0.0, 0.0, 0.0, -1.0, 0.0, 0.0, -1.0, 0.0, 0.0, -1.0, 0.0, 0.0, -1.0, 0.0, 0.0, -1.0, 0.0, 0.0, -1.0, 0.0, 0.0, -1.0, 0.0, 0.0, -1.0, 0.0, 0.0, -1.0, 0.0, 0.0, -1.0, 0.0, 0.0, -1.0, 0.0, 0.0, -1.0, 0.0, 0.0, 1.102e-07, 1.0, 0.0, 1.102e-07, 1.0, 0.0, 7.344e-08, 1.0, 0.0, 7.344e-08, 1.0, 0.0, 1.469e-07, 1.0, 0.0, 1.469e-07, 1.0, 0.0, 1.102e-07, 1.0, 0.0, 1.102e-07, 1.0, 0.0, 1.469e-07, 1.0, 0.0, 1.469e-07, 1.0, 0.0, 1.102e-07, 1.0, 0.0, 1.102e-07, 1.0, 0.0, -1.469e-07, -1.0, 0.0, -1.469e-07, -1.0, 0.0, -1.469e-07, -1.0, 0.0, -1.469e-07, -1.0, 0.0, -1.469e-07, -1.0, 0.0, -1.469e-07, -1.0, 0.0, -1.469e-07, -1.0, 0.0, -1.469e-07, -1.0, 0.0, -1.469e-07, -1.0, 0.0, -1.469e-07, -1.0, 0.0, -1.469e-07, -1.0, 0.0, -1.469e-07, -1.0, 0.0, -1.469e-07, -1.0, 0.0, -1.469e-07, -1.0, 0.0, -1.469e-07, -1.0, 0.0, -1.469e-07, -1.0, 0.0, 1.102e-07, 1.0, 0.0, 1.102e-07, 1.0, 0.0, 7.344e-08, 1.0, 0.0, 7.344e-08, 1.0, 0.0, -1.0, 0.0, 0.0, -1.0, 0.0, 0.0, -1.0, 0.0, 0.0, -1.0, 0.0, 1.0, 0.0, 0.0, 1.0, 0.0, 0.0, 1.0, 0.0, 0.0, 1.0, 0.0, 0.0, 0.0, 1.0, 0.0, 0.0, 1.0, 0.0, 0.0, 1.0, 0.0, 0.0, 1.0, 0.0, -1.0, 0.0, 0.0, -1.0, 0.0, 0.0, -1.0, 0.0, 0.0, -1.0, 0.0, 0.0, -1.0, 0.0, 0.0, -1.0, 0.0, 0.0, -1.0, 0.0, 0.0, -1.0, 0.0, 0.0, -1.0, 0.0, 0.0, -1.0, 0.0, 0.0, -1.0, 0.0, 0.0, -1.0, 0.0, 0.0, -1.0, 0.0, 0.0, -1.0, 0.0, 0.0, -1.0, 0.0, 0.0, -1.0, 0.0, 0.0, 0.0, 1.0, 0.0, 0.0, 1.0, 0.0, 0.0, 1.0, 0.0, 0.0, 1.0, 0.0, 0.0, 1.0, 0.0, 0.0, 1.0, 0.0, 0.0, 1.0, 0.0, 0.0, 1.0, 0.0, 0.0, 1.0, 0.0, 0.0, 1.0, 0.0, 0.0, 1.0, 0.0, 0.0, 1.0, 0.0, 1.0, 0.0, 0.0, 1.0, 0.0, 0.0, 1.0, 0.0, 0.0, 1.0, 0.0, 0.0, 1.0, 0.0, 0.0, 1.0, 0.0, 0.0, 1.0, 0.0, 0.0, 1.0, 0.0, 0.0, 1.0, 0.0, 0.0, 1.0, 0.0, 0.0, 1.0, 0.0, 0.0, 1.0, 0.0, 0.0, 0.0, -1.0, 0.0, 0.0, -1.0, 0.0, 0.0, -1.0, 0.0, 0.0, -1.0, 0.0, 0.0, -1.0, 0.0, 0.0, -1.0, 0.0, 0.0, -1.0, 0.0, 0.0, -1.0, 0.0, 0.0, -1.0, 0.0, 0.0, -1.0, 0.0, 0.0, -1.0, 0.0, 0.0, -1.0, 0.0, 0.0, 1.102e-07, 1.0, 0.0, 1.102e-07, 1.0, 0.0, 7.344e-08, 1.0, 0.0, 7.344e-08, 1.0, 0.0, 1.469e-07, 1.0, 0.0, 1.469e-07, 1.0, 0.0, 1.102e-07, 1.0, 0.0, 1.102e-07, 1.0, 0.0, 1.469e-07, 1.0, 0.0, 1.469e-07, 1.0, 0.0, 1.102e-07, 1.0, 0.0, 1.102e-07, 1.0, 0.0, -1.469e-07, -1.0, 0.0, -1.469e-07, -1.0, 0.0, -1.469e-07, -1.0, 0.0, -1.469e-07, -1.0, 0.0, -1.469e-07, -1.0, 0.0, -1.469e-07, -1.0, 0.0, -1.469e-07, -1.0, 0.0, -1.469e-07, -1.0, 0.0, -1.469e-07, -1.0, 0.0, -1.469e-07, -1.0, 0.0, -1.469e-07, -1.0, 0.0, -1.469e-07, -1.0])] * 3)])

# ---- objects
ob_box001 = bpy.data.objects.new('Box001', me_mesh)
ob_base = bpy.data.objects.new('Base', me_mesh_001)
ob_bridgearrayapplied = bpy.data.objects.new('BridgeArrayApplied', me_mesh_002)

# ---- transforms, parenting, visibility, modifiers, constraints
ob_box001.location = (0.0, 0.376, -0.05)
ob_box001.color = (0.8, 0.8, 0.8, 1.0)
ob_box001.lineart.crease_threshold = 0.0
ob_base.location = (0.0, -0.4105, 0.05969)
ob_base.color = (0.8, 0.8, 0.8, 1.0)
ob_base.lineart.crease_threshold = 0.0
_m = ob_base.modifiers.new('Array', 'ARRAY')
_m.count = 4
_m.constant_offset_displace = (0.0, 0.0, 0.0)
_m.relative_offset_displace = (0.0, 1.25, 0.0)
ob_bridgearrayapplied.location = (0.0, 0.0, 0.0)
ob_bridgearrayapplied.color = (0.8, 0.8, 0.8, 1.0)
ob_bridgearrayapplied.lineart.crease_threshold = 0.0

# ---- collection membership
col_collection.objects.link(ob_box001)
col_collection.objects.link(ob_base)
col_collection.objects.link(ob_bridgearrayapplied)

# ---- scene / render settings (as saved in the file)
scene.frame_start = 1; scene.frame_end = 250; scene.frame_set(1)
scene.render.engine = 'BLENDER_EEVEE_NEXT'
scene.render.fps = 30
scene.cycles.use_denoising = False
scene.cycles.samples = 128
scene.cycles.sampling_pattern = 'TABULATED_SOBOL'
scene.cycles.use_adaptive_sampling = False
scene.cycles.use_light_tree = False
scene.view_settings.view_transform = 'Filmic'
bpy.context.view_layer.update()

# ---- added for rendering (the .blend has no active camera and no usable light): camera, sun
cam_auto = bpy.data.cameras.new('AutoCamera')
cam_auto.lens = 50.0
cam_auto.sensor_width = 36.0
cam_auto.clip_end = 1000.0
ob_auto_camera = bpy.data.objects.new('AutoCamera', cam_auto)
scene.collection.objects.link(ob_auto_camera)
ob_auto_camera.location = (1.59251, -1.72896, 1.31926)
ob_auto_camera.rotation_euler = (1.09748, -7.21219e-08, 0.694738)
scene.camera = ob_auto_camera
light_auto_sun = bpy.data.lights.new('AutoSun', 'SUN')
light_auto_sun.energy = 3.0
light_auto_sun.angle = 0.0523599
ob_auto_sun = bpy.data.objects.new('AutoSun', light_auto_sun)
scene.collection.objects.link(ob_auto_sun)
ob_auto_sun.rotation_euler = (0.872665, 0.174533, 0.523599)
bpy.context.view_layer.update()
